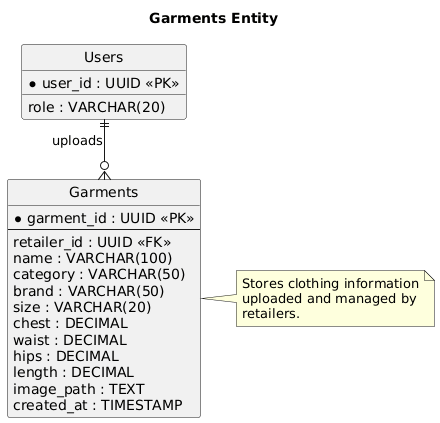

The diagram above was rendered by PlantUML. Its source (embedded in the PNG):
@startuml
title Garments Entity

hide circle

skinparam linetype ortho
skinparam shadowing false
skinparam defaultFontName Arial

skinparam entity {
    BackgroundColor White
    BorderColor Black
    FontColor Black
    FontSize 10
}

entity "Garments" as Garments {
    * garment_id : UUID <<PK>>
    --
    retailer_id : UUID <<FK>>
    name : VARCHAR(100)
    category : VARCHAR(50)
    brand : VARCHAR(50)
    size : VARCHAR(20)
    chest : DECIMAL
    waist : DECIMAL
    hips : DECIMAL
    length : DECIMAL
    image_path : TEXT
    created_at : TIMESTAMP
}

entity "Users" as Users {
    * user_id : UUID <<PK>>
    role : VARCHAR(20)
}

Users ||--o{ Garments : uploads

note right of Garments
Stores clothing information
uploaded and managed by
retailers.
end note
@enduml